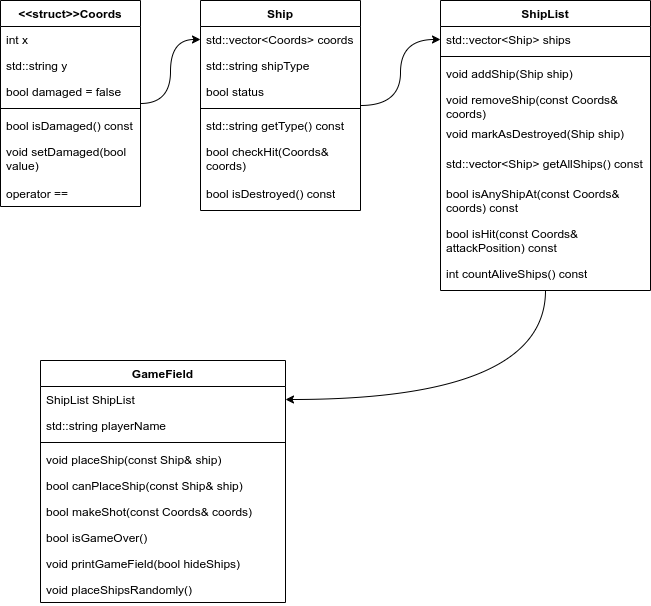

The diagram above was exported from draw.io. Its source (the exported page's mxGraphModel, read from the mxfile embedded in the PNG):
<mxGraphModel dx="729" dy="689" grid="1" gridSize="10" guides="1" tooltips="1" connect="1" arrows="1" fold="1" page="1" pageScale="1" pageWidth="850" pageHeight="1100" math="0" shadow="0">
  <root>
    <mxCell id="0" />
    <mxCell id="1" parent="0" />
    <mxCell id="22" value="GameField&lt;div&gt;&lt;br&gt;&lt;/div&gt;" style="swimlane;fontStyle=1;align=center;verticalAlign=top;childLayout=stackLayout;horizontal=1;startSize=26;horizontalStack=0;resizeParent=1;resizeParentMax=0;resizeLast=0;collapsible=1;marginBottom=0;whiteSpace=wrap;html=1;" parent="1" vertex="1">
      <mxGeometry x="40" y="360" width="245" height="242" as="geometry" />
    </mxCell>
    <mxCell id="27" value="ShipList ShipList" style="text;strokeColor=none;fillColor=none;align=left;verticalAlign=top;spacingLeft=4;spacingRight=4;overflow=hidden;rotatable=0;points=[[0,0.5],[1,0.5]];portConstraint=eastwest;whiteSpace=wrap;html=1;" parent="22" vertex="1">
      <mxGeometry y="26" width="245" height="26" as="geometry" />
    </mxCell>
    <mxCell id="84" value="std::string playerName" style="text;strokeColor=none;fillColor=none;align=left;verticalAlign=top;spacingLeft=4;spacingRight=4;overflow=hidden;rotatable=0;points=[[0,0.5],[1,0.5]];portConstraint=eastwest;whiteSpace=wrap;html=1;" parent="22" vertex="1">
      <mxGeometry y="52" width="245" height="26" as="geometry" />
    </mxCell>
    <mxCell id="24" value="" style="line;strokeWidth=1;fillColor=none;align=left;verticalAlign=middle;spacingTop=-1;spacingLeft=3;spacingRight=3;rotatable=0;labelPosition=right;points=[];portConstraint=eastwest;strokeColor=inherit;" parent="22" vertex="1">
      <mxGeometry y="78" width="245" height="8" as="geometry" />
    </mxCell>
    <mxCell id="85" value="void placeShip(const Ship&amp;amp; ship)" style="text;strokeColor=none;fillColor=none;align=left;verticalAlign=top;spacingLeft=4;spacingRight=4;overflow=hidden;rotatable=0;points=[[0,0.5],[1,0.5]];portConstraint=eastwest;whiteSpace=wrap;html=1;" parent="22" vertex="1">
      <mxGeometry y="86" width="245" height="26" as="geometry" />
    </mxCell>
    <mxCell id="86" value="bool canPlaceShip(const Ship&amp;amp; ship)" style="text;strokeColor=none;fillColor=none;align=left;verticalAlign=top;spacingLeft=4;spacingRight=4;overflow=hidden;rotatable=0;points=[[0,0.5],[1,0.5]];portConstraint=eastwest;whiteSpace=wrap;html=1;" parent="22" vertex="1">
      <mxGeometry y="112" width="245" height="26" as="geometry" />
    </mxCell>
    <mxCell id="87" value="bool makeShot(const Coords&amp;amp; coords)" style="text;strokeColor=none;fillColor=none;align=left;verticalAlign=top;spacingLeft=4;spacingRight=4;overflow=hidden;rotatable=0;points=[[0,0.5],[1,0.5]];portConstraint=eastwest;whiteSpace=wrap;html=1;" parent="22" vertex="1">
      <mxGeometry y="138" width="245" height="26" as="geometry" />
    </mxCell>
    <mxCell id="88" value="bool isGameOver()" style="text;strokeColor=none;fillColor=none;align=left;verticalAlign=top;spacingLeft=4;spacingRight=4;overflow=hidden;rotatable=0;points=[[0,0.5],[1,0.5]];portConstraint=eastwest;whiteSpace=wrap;html=1;" parent="22" vertex="1">
      <mxGeometry y="164" width="245" height="26" as="geometry" />
    </mxCell>
    <mxCell id="26" value="void printGameField(bool hideShips)" style="text;strokeColor=none;fillColor=none;align=left;verticalAlign=top;spacingLeft=4;spacingRight=4;overflow=hidden;rotatable=0;points=[[0,0.5],[1,0.5]];portConstraint=eastwest;whiteSpace=wrap;html=1;" parent="22" vertex="1">
      <mxGeometry y="190" width="245" height="26" as="geometry" />
    </mxCell>
    <mxCell id="90" value="void placeShipsRandomly()" style="text;strokeColor=none;fillColor=none;align=left;verticalAlign=top;spacingLeft=4;spacingRight=4;overflow=hidden;rotatable=0;points=[[0,0.5],[1,0.5]];portConstraint=eastwest;whiteSpace=wrap;html=1;" parent="22" vertex="1">
      <mxGeometry y="216" width="245" height="26" as="geometry" />
    </mxCell>
    <mxCell id="36" value="&amp;lt;&amp;lt;struct&amp;gt;&amp;gt;&lt;span style=&quot;background-color: transparent;&quot;&gt;Coords&lt;/span&gt;" style="swimlane;fontStyle=1;align=center;verticalAlign=top;childLayout=stackLayout;horizontal=1;startSize=26;horizontalStack=0;resizeParent=1;resizeParentMax=0;resizeLast=0;collapsible=1;marginBottom=0;whiteSpace=wrap;html=1;" parent="1" vertex="1">
      <mxGeometry width="140" height="206" as="geometry" />
    </mxCell>
    <mxCell id="40" value="int x&lt;div&gt;&lt;br&gt;&lt;/div&gt;" style="text;strokeColor=none;fillColor=none;align=left;verticalAlign=top;spacingLeft=4;spacingRight=4;overflow=hidden;rotatable=0;points=[[0,0.5],[1,0.5]];portConstraint=eastwest;whiteSpace=wrap;html=1;" parent="36" vertex="1">
      <mxGeometry y="26" width="140" height="26" as="geometry" />
    </mxCell>
    <mxCell id="41" value="std::string y" style="text;strokeColor=none;fillColor=none;align=left;verticalAlign=top;spacingLeft=4;spacingRight=4;overflow=hidden;rotatable=0;points=[[0,0.5],[1,0.5]];portConstraint=eastwest;whiteSpace=wrap;html=1;" parent="36" vertex="1">
      <mxGeometry y="52" width="140" height="26" as="geometry" />
    </mxCell>
    <mxCell id="91" value="bool damaged = false" style="text;strokeColor=none;fillColor=none;align=left;verticalAlign=top;spacingLeft=4;spacingRight=4;overflow=hidden;rotatable=0;points=[[0,0.5],[1,0.5]];portConstraint=eastwest;whiteSpace=wrap;html=1;" vertex="1" parent="36">
      <mxGeometry y="78" width="140" height="26" as="geometry" />
    </mxCell>
    <mxCell id="38" value="" style="line;strokeWidth=1;fillColor=none;align=left;verticalAlign=middle;spacingTop=-1;spacingLeft=3;spacingRight=3;rotatable=0;labelPosition=right;points=[];portConstraint=eastwest;strokeColor=inherit;" parent="36" vertex="1">
      <mxGeometry y="104" width="140" height="8" as="geometry" />
    </mxCell>
    <mxCell id="93" value="bool isDamaged() const" style="text;strokeColor=none;fillColor=none;align=left;verticalAlign=top;spacingLeft=4;spacingRight=4;overflow=hidden;rotatable=0;points=[[0,0.5],[1,0.5]];portConstraint=eastwest;whiteSpace=wrap;html=1;" vertex="1" parent="36">
      <mxGeometry y="112" width="140" height="26" as="geometry" />
    </mxCell>
    <mxCell id="43" value="void setDamaged(bool value)" style="text;strokeColor=none;fillColor=none;align=left;verticalAlign=top;spacingLeft=4;spacingRight=4;overflow=hidden;rotatable=0;points=[[0,0.5],[1,0.5]];portConstraint=eastwest;whiteSpace=wrap;html=1;" parent="36" vertex="1">
      <mxGeometry y="138" width="140" height="42" as="geometry" />
    </mxCell>
    <mxCell id="92" value="operator ==" style="text;strokeColor=none;fillColor=none;align=left;verticalAlign=top;spacingLeft=4;spacingRight=4;overflow=hidden;rotatable=0;points=[[0,0.5],[1,0.5]];portConstraint=eastwest;whiteSpace=wrap;html=1;" vertex="1" parent="36">
      <mxGeometry y="180" width="140" height="26" as="geometry" />
    </mxCell>
    <mxCell id="79" style="edgeStyle=orthogonalEdgeStyle;shape=connector;curved=1;rounded=1;html=1;strokeColor=default;align=center;verticalAlign=middle;fontFamily=Helvetica;fontSize=11;fontColor=default;labelBackgroundColor=default;endArrow=classic;" parent="1" source="50" target="62" edge="1">
      <mxGeometry relative="1" as="geometry" />
    </mxCell>
    <mxCell id="50" value="Ship" style="swimlane;fontStyle=1;align=center;verticalAlign=top;childLayout=stackLayout;horizontal=1;startSize=26;horizontalStack=0;resizeParent=1;resizeParentMax=0;resizeLast=0;collapsible=1;marginBottom=0;whiteSpace=wrap;html=1;" parent="1" vertex="1">
      <mxGeometry x="200" width="160" height="210" as="geometry" />
    </mxCell>
    <mxCell id="51" value="std::vector&amp;lt;Coords&amp;gt; coords" style="text;strokeColor=none;fillColor=none;align=left;verticalAlign=top;spacingLeft=4;spacingRight=4;overflow=hidden;rotatable=0;points=[[0,0.5],[1,0.5]];portConstraint=eastwest;whiteSpace=wrap;html=1;" parent="50" vertex="1">
      <mxGeometry y="26" width="160" height="26" as="geometry" />
    </mxCell>
    <mxCell id="59" value="std::string shipType" style="text;strokeColor=none;fillColor=none;align=left;verticalAlign=top;spacingLeft=4;spacingRight=4;overflow=hidden;rotatable=0;points=[[0,0.5],[1,0.5]];portConstraint=eastwest;whiteSpace=wrap;html=1;" parent="50" vertex="1">
      <mxGeometry y="52" width="160" height="26" as="geometry" />
    </mxCell>
    <mxCell id="58" value="bool status" style="text;strokeColor=none;fillColor=none;align=left;verticalAlign=top;spacingLeft=4;spacingRight=4;overflow=hidden;rotatable=0;points=[[0,0.5],[1,0.5]];portConstraint=eastwest;whiteSpace=wrap;html=1;" parent="50" vertex="1">
      <mxGeometry y="78" width="160" height="26" as="geometry" />
    </mxCell>
    <mxCell id="52" value="" style="line;strokeWidth=1;fillColor=none;align=left;verticalAlign=middle;spacingTop=-1;spacingLeft=3;spacingRight=3;rotatable=0;labelPosition=right;points=[];portConstraint=eastwest;strokeColor=inherit;" parent="50" vertex="1">
      <mxGeometry y="104" width="160" height="8" as="geometry" />
    </mxCell>
    <mxCell id="53" value="std::string getType() const" style="text;strokeColor=none;fillColor=none;align=left;verticalAlign=top;spacingLeft=4;spacingRight=4;overflow=hidden;rotatable=0;points=[[0,0.5],[1,0.5]];portConstraint=eastwest;whiteSpace=wrap;html=1;" parent="50" vertex="1">
      <mxGeometry y="112" width="160" height="26" as="geometry" />
    </mxCell>
    <mxCell id="82" value="bool checkHit(Coords&amp;amp; coords)" style="text;strokeColor=none;fillColor=none;align=left;verticalAlign=top;spacingLeft=4;spacingRight=4;overflow=hidden;rotatable=0;points=[[0,0.5],[1,0.5]];portConstraint=eastwest;whiteSpace=wrap;html=1;" parent="50" vertex="1">
      <mxGeometry y="138" width="160" height="42" as="geometry" />
    </mxCell>
    <mxCell id="83" value="bool isDestroyed() const" style="text;strokeColor=none;fillColor=none;align=left;verticalAlign=top;spacingLeft=4;spacingRight=4;overflow=hidden;rotatable=0;points=[[0,0.5],[1,0.5]];portConstraint=eastwest;whiteSpace=wrap;html=1;" parent="50" vertex="1">
      <mxGeometry y="180" width="160" height="30" as="geometry" />
    </mxCell>
    <mxCell id="67" style="edgeStyle=orthogonalEdgeStyle;shape=connector;curved=1;rounded=1;html=1;entryX=1;entryY=0.5;entryDx=0;entryDy=0;strokeColor=default;align=center;verticalAlign=middle;fontFamily=Helvetica;fontSize=11;fontColor=default;labelBackgroundColor=default;endArrow=classic;" parent="1" source="61" target="27" edge="1">
      <mxGeometry relative="1" as="geometry" />
    </mxCell>
    <mxCell id="61" value="ShipList" style="swimlane;fontStyle=1;align=center;verticalAlign=top;childLayout=stackLayout;horizontal=1;startSize=26;horizontalStack=0;resizeParent=1;resizeParentMax=0;resizeLast=0;collapsible=1;marginBottom=0;whiteSpace=wrap;html=1;" parent="1" vertex="1">
      <mxGeometry x="440" width="210" height="290" as="geometry" />
    </mxCell>
    <mxCell id="62" value="std::vector&amp;lt;Ship&amp;gt; ships" style="text;strokeColor=none;fillColor=none;align=left;verticalAlign=top;spacingLeft=4;spacingRight=4;overflow=hidden;rotatable=0;points=[[0,0.5],[1,0.5]];portConstraint=eastwest;whiteSpace=wrap;html=1;" parent="61" vertex="1">
      <mxGeometry y="26" width="210" height="26" as="geometry" />
    </mxCell>
    <mxCell id="63" value="" style="line;strokeWidth=1;fillColor=none;align=left;verticalAlign=middle;spacingTop=-1;spacingLeft=3;spacingRight=3;rotatable=0;labelPosition=right;points=[];portConstraint=eastwest;strokeColor=inherit;" parent="61" vertex="1">
      <mxGeometry y="52" width="210" height="8" as="geometry" />
    </mxCell>
    <mxCell id="64" value="void addShip(Ship ship)" style="text;strokeColor=none;fillColor=none;align=left;verticalAlign=top;spacingLeft=4;spacingRight=4;overflow=hidden;rotatable=0;points=[[0,0.5],[1,0.5]];portConstraint=eastwest;whiteSpace=wrap;html=1;" parent="61" vertex="1">
      <mxGeometry y="60" width="210" height="26" as="geometry" />
    </mxCell>
    <mxCell id="68" value="void removeShip(const Coords&amp;amp; coords)" style="text;strokeColor=none;fillColor=none;align=left;verticalAlign=top;spacingLeft=4;spacingRight=4;overflow=hidden;rotatable=0;points=[[0,0.5],[1,0.5]];portConstraint=eastwest;whiteSpace=wrap;html=1;" parent="61" vertex="1">
      <mxGeometry y="86" width="210" height="34" as="geometry" />
    </mxCell>
    <mxCell id="81" value="void markAsDestroyed(Ship ship)" style="text;strokeColor=none;fillColor=none;align=left;verticalAlign=top;spacingLeft=4;spacingRight=4;overflow=hidden;rotatable=0;points=[[0,0.5],[1,0.5]];portConstraint=eastwest;whiteSpace=wrap;html=1;" parent="61" vertex="1">
      <mxGeometry y="120" width="210" height="30" as="geometry" />
    </mxCell>
    <mxCell id="69" value="std::vector&amp;lt;Ship&amp;gt; getAllShips() const" style="text;strokeColor=none;fillColor=none;align=left;verticalAlign=top;spacingLeft=4;spacingRight=4;overflow=hidden;rotatable=0;points=[[0,0.5],[1,0.5]];portConstraint=eastwest;whiteSpace=wrap;html=1;" parent="61" vertex="1">
      <mxGeometry y="150" width="210" height="30" as="geometry" />
    </mxCell>
    <mxCell id="77" value="bool isAnyShipAt(const Coords&amp;amp; coords) const" style="text;strokeColor=none;fillColor=none;align=left;verticalAlign=top;spacingLeft=4;spacingRight=4;overflow=hidden;rotatable=0;points=[[0,0.5],[1,0.5]];portConstraint=eastwest;whiteSpace=wrap;html=1;" parent="61" vertex="1">
      <mxGeometry y="180" width="210" height="40" as="geometry" />
    </mxCell>
    <mxCell id="78" value="bool isHit(const Coords&amp;amp; attackPosition) const" style="text;strokeColor=none;fillColor=none;align=left;verticalAlign=top;spacingLeft=4;spacingRight=4;overflow=hidden;rotatable=0;points=[[0,0.5],[1,0.5]];portConstraint=eastwest;whiteSpace=wrap;html=1;" parent="61" vertex="1">
      <mxGeometry y="220" width="210" height="40" as="geometry" />
    </mxCell>
    <mxCell id="80" value="int countAliveShips() const" style="text;strokeColor=none;fillColor=none;align=left;verticalAlign=top;spacingLeft=4;spacingRight=4;overflow=hidden;rotatable=0;points=[[0,0.5],[1,0.5]];portConstraint=eastwest;whiteSpace=wrap;html=1;" parent="61" vertex="1">
      <mxGeometry y="260" width="210" height="30" as="geometry" />
    </mxCell>
    <mxCell id="60" style="edgeStyle=orthogonalEdgeStyle;html=1;entryX=0;entryY=0.5;entryDx=0;entryDy=0;curved=1;" parent="1" source="36" target="51" edge="1">
      <mxGeometry relative="1" as="geometry" />
    </mxCell>
  </root>
</mxGraphModel>